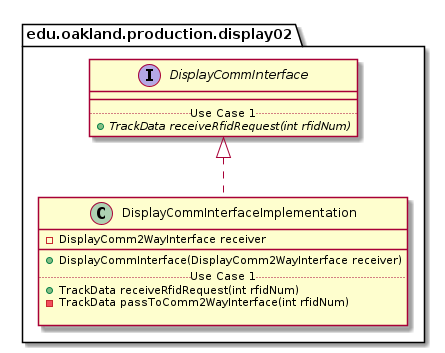

The diagram above was rendered by PlantUML. Its source (embedded in the PNG):
@startuml DisplayCommInterfaceImplementation_DirectDependencies


package edu.oakland.production.display02 {
    class DisplayCommInterfaceImplementation {
        - DisplayComm2WayInterface receiver
        __
        + DisplayCommInterface(DisplayComm2WayInterface receiver)
        .. Use Case 1 ..
        + TrackData receiveRfidRequest(int rfidNum)
        - TrackData passToComm2WayInterface(int rfidNum)

    }
}



package edu.oakland.production.display02 {
    interface DisplayCommInterface {
        __
        .. Use Case 1 ..
        {abstract} + TrackData receiveRfidRequest(int rfidNum)
    }
}

DisplayCommInterfaceImplementation .up.|> DisplayCommInterface





@enduml